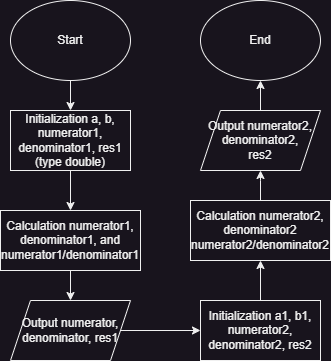

The diagram above was exported from draw.io. Its source (the exported page's mxGraphModel, read from the mxfile embedded in the PNG):
<mxGraphModel dx="1050" dy="621" grid="1" gridSize="10" guides="1" tooltips="1" connect="1" arrows="1" fold="1" page="1" pageScale="1" pageWidth="827" pageHeight="1169" math="0" shadow="0">
  <root>
    <mxCell id="0" />
    <mxCell id="1" parent="0" />
    <mxCell id="54ivYnTN_8I1VrZRUC0Z-1" value="Start" style="ellipse;whiteSpace=wrap;html=1;" parent="1" vertex="1">
      <mxGeometry x="280" y="50" width="120" height="80" as="geometry" />
    </mxCell>
    <mxCell id="54ivYnTN_8I1VrZRUC0Z-2" style="edgeStyle=orthogonalEdgeStyle;rounded=0;orthogonalLoop=1;jettySize=auto;html=1;exitX=0.5;exitY=1;exitDx=0;exitDy=0;entryX=0.5;entryY=0;entryDx=0;entryDy=0;" parent="1" source="54ivYnTN_8I1VrZRUC0Z-1" target="54ivYnTN_8I1VrZRUC0Z-3" edge="1">
      <mxGeometry relative="1" as="geometry">
        <mxPoint x="414" y="190" as="targetPoint" />
      </mxGeometry>
    </mxCell>
    <mxCell id="54ivYnTN_8I1VrZRUC0Z-5" style="edgeStyle=orthogonalEdgeStyle;rounded=0;orthogonalLoop=1;jettySize=auto;html=1;exitX=0.5;exitY=1;exitDx=0;exitDy=0;entryX=0.5;entryY=0;entryDx=0;entryDy=0;" parent="1" source="54ivYnTN_8I1VrZRUC0Z-3" target="54ivYnTN_8I1VrZRUC0Z-4" edge="1">
      <mxGeometry relative="1" as="geometry" />
    </mxCell>
    <mxCell id="54ivYnTN_8I1VrZRUC0Z-3" value="Initialization a, b, numerator1, denominator1, res1 (type double)" style="rounded=0;whiteSpace=wrap;html=1;" parent="1" vertex="1">
      <mxGeometry x="280" y="160" width="120" height="60" as="geometry" />
    </mxCell>
    <mxCell id="54ivYnTN_8I1VrZRUC0Z-7" style="edgeStyle=orthogonalEdgeStyle;rounded=0;orthogonalLoop=1;jettySize=auto;html=1;exitX=0.5;exitY=1;exitDx=0;exitDy=0;entryX=0.5;entryY=0;entryDx=0;entryDy=0;" parent="1" source="54ivYnTN_8I1VrZRUC0Z-4" target="54ivYnTN_8I1VrZRUC0Z-6" edge="1">
      <mxGeometry relative="1" as="geometry" />
    </mxCell>
    <mxCell id="54ivYnTN_8I1VrZRUC0Z-4" value="Calculation numerator1, denominator1, and numerator1/denominator1" style="rounded=0;whiteSpace=wrap;html=1;" parent="1" vertex="1">
      <mxGeometry x="270" y="260" width="140" height="60" as="geometry" />
    </mxCell>
    <mxCell id="54ivYnTN_8I1VrZRUC0Z-16" style="edgeStyle=orthogonalEdgeStyle;rounded=0;orthogonalLoop=1;jettySize=auto;html=1;exitX=1;exitY=0.5;exitDx=0;exitDy=0;entryX=0;entryY=0.5;entryDx=0;entryDy=0;" parent="1" source="54ivYnTN_8I1VrZRUC0Z-6" target="54ivYnTN_8I1VrZRUC0Z-9" edge="1">
      <mxGeometry relative="1" as="geometry" />
    </mxCell>
    <mxCell id="54ivYnTN_8I1VrZRUC0Z-6" value="Output numerator, denominator, res1" style="shape=parallelogram;perimeter=parallelogramPerimeter;whiteSpace=wrap;html=1;fixedSize=1;" parent="1" vertex="1">
      <mxGeometry x="280" y="350" width="120" height="60" as="geometry" />
    </mxCell>
    <mxCell id="54ivYnTN_8I1VrZRUC0Z-14" style="edgeStyle=orthogonalEdgeStyle;rounded=0;orthogonalLoop=1;jettySize=auto;html=1;exitX=0.5;exitY=0;exitDx=0;exitDy=0;entryX=0.5;entryY=1;entryDx=0;entryDy=0;" parent="1" source="54ivYnTN_8I1VrZRUC0Z-9" target="54ivYnTN_8I1VrZRUC0Z-11" edge="1">
      <mxGeometry relative="1" as="geometry" />
    </mxCell>
    <mxCell id="54ivYnTN_8I1VrZRUC0Z-9" value="Initialization a1, b1, numerator2, denominator2, res2" style="rounded=0;whiteSpace=wrap;html=1;" parent="1" vertex="1">
      <mxGeometry x="470" y="350" width="120" height="60" as="geometry" />
    </mxCell>
    <mxCell id="54ivYnTN_8I1VrZRUC0Z-18" style="edgeStyle=orthogonalEdgeStyle;rounded=0;orthogonalLoop=1;jettySize=auto;html=1;" parent="1" source="54ivYnTN_8I1VrZRUC0Z-11" edge="1">
      <mxGeometry relative="1" as="geometry">
        <mxPoint x="530" y="220" as="targetPoint" />
      </mxGeometry>
    </mxCell>
    <mxCell id="54ivYnTN_8I1VrZRUC0Z-11" value="Calculation numerator2,&lt;br&gt;denominator2&lt;br&gt;numerator2/denominator2" style="rounded=0;whiteSpace=wrap;html=1;" parent="1" vertex="1">
      <mxGeometry x="460" y="250" width="140" height="60" as="geometry" />
    </mxCell>
    <mxCell id="54ivYnTN_8I1VrZRUC0Z-20" style="edgeStyle=orthogonalEdgeStyle;rounded=0;orthogonalLoop=1;jettySize=auto;html=1;exitX=0.5;exitY=0;exitDx=0;exitDy=0;" parent="1" source="54ivYnTN_8I1VrZRUC0Z-19" edge="1">
      <mxGeometry relative="1" as="geometry">
        <mxPoint x="530" y="130" as="targetPoint" />
      </mxGeometry>
    </mxCell>
    <mxCell id="54ivYnTN_8I1VrZRUC0Z-19" value="Output numerator2, denominator2,&lt;br&gt;res2" style="shape=parallelogram;perimeter=parallelogramPerimeter;whiteSpace=wrap;html=1;fixedSize=1;" parent="1" vertex="1">
      <mxGeometry x="470" y="160" width="120" height="60" as="geometry" />
    </mxCell>
    <mxCell id="54ivYnTN_8I1VrZRUC0Z-21" value="End" style="ellipse;whiteSpace=wrap;html=1;" parent="1" vertex="1">
      <mxGeometry x="470" y="50" width="120" height="80" as="geometry" />
    </mxCell>
  </root>
</mxGraphModel>